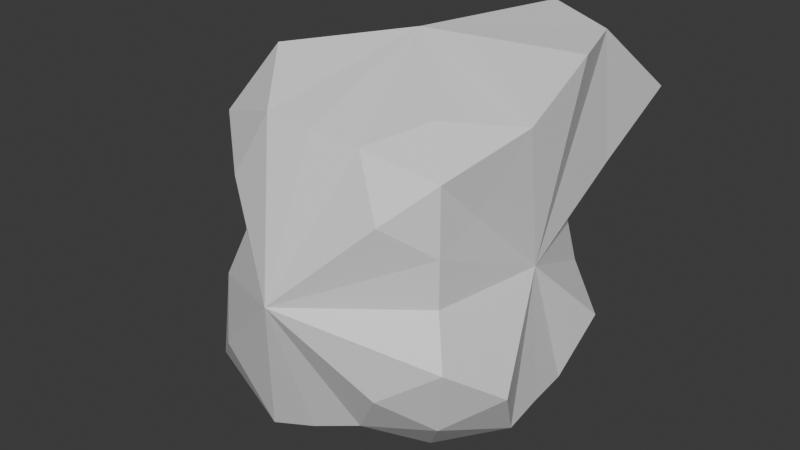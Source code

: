# Source: rock1.blend  (saved by Blender 4.3.32; exported with 4.5.12 LTS)
import bpy
from mathutils import Matrix  # noqa: F401  (used for matrix-valued properties, if any)

bpy.ops.wm.read_factory_settings(use_empty=True)
scene = bpy.context.scene
scene.name = 'Scene'

# ---- collections
col_collection = bpy.data.collections.new('Collection'); scene.collection.children.link(col_collection)

# ---- materials (node trees are filled in below, after node groups)
mat_material = bpy.data.materials.new('Material')
mat_material.alpha_threshold = 0.0
mat_material.roughness = 0.5
mat_material.line_color = (0.0, 0.0, 0.0, 1.0)

# ---- material node trees
mat_material.use_nodes = True; mat_material.node_tree.nodes.clear()
_N = mat_material.node_tree.nodes; _L = mat_material.node_tree.links
n0 = _N.new('ShaderNodeOutputMaterial'); n0.name = 'Material Output'; n0.location = (300, 300)
n1 = _N.new('ShaderNodeBsdfPrincipled'); n1.name = 'Principled BSDF'; n1.location = (10, 300)
n1.inputs[3].default_value = 1.45
_L.new(n1.outputs[0], n0.inputs[0])
n0.is_active_output = True

# ---- world
world_world = bpy.data.worlds.new('World'); scene.world = world_world
world_world.use_nodes = True; world_world.node_tree.nodes.clear()
_N = world_world.node_tree.nodes; _L = world_world.node_tree.links
n0 = _N.new('ShaderNodeOutputWorld'); n0.name = 'World Output'; n0.location = (300, 300)
n1 = _N.new('ShaderNodeBackground'); n1.name = 'Background'; n1.location = (10, 300)
n1.inputs[0].default_value = (0.05088, 0.05088, 0.05088, 1.0)
_L.new(n1.outputs[0], n0.inputs[0])
n0.is_active_output = True
world_world.color = (0.05088, 0.05088, 0.05088)
world_world.sun_shadow_jitter_overblur = 0.0

# ---- meshes
me_cube = bpy.data.meshes.new('Cube')
me_cube.from_pydata([(0.3241, 0.9897, 0.9897), (1.141, 0.3359, 1.518), (0.8684, 0.8684, 0.3391), (0.338, 0.8774, -0.8774), (0.793, 0.793, -0.3484), (1.006, 0.3221, -1.006), (1.073, -0.3034, 1.074), (0.3279, -0.959, 0.959), (0.8272, -0.8272, 0.3442), (0.9786, -0.9786, -0.3255), (0.3238, -0.9924, -0.9924), (1.05, -0.3167, -1.05), (-0.7601, 0.7601, 0.3524), (-0.8266, 0.3442, 0.8266), (-0.3328, 0.9194, 0.9194), (-0.8763, 0.8763, -0.3381), (-0.3502, 0.7786, -0.7786), (-0.8833, 0.3373, -0.8833), (-0.8407, -0.8407, 0.3425), (-0.3161, -1.055, 1.055), (-0.9906, -0.324, 0.9906), (-0.3025, -1.165, -1.165), (-0.9313, -0.9313, -0.3313), (-1.114, -0.3088, -1.114), (0.5635, 1.049, 0.5635), (0.6083, 0.6083, 1.544), (1.093, 0.5747, 0.5747), (0.5968, 0.5968, -1.179), (0.5247, 0.899, -0.5247), (1.109, 0.5788, -0.5788), (0.8618, -0.5151, 0.5151), (0.5688, -0.5688, 1.07), (0.5788, -1.109, 0.5788), (1.195, -0.601, -0.601), (0.5918, -1.159, -0.5918), (0.6077, -0.6077, -1.221), (-0.5562, 1.021, 0.5562), (-0.8763, 0.5188, 0.5188), (-0.5709, 0.5709, 1.078), (-1.091, 0.5741, -0.5741), (-0.5468, 0.9848, -0.5468), (-0.5316, 0.5316, -0.9258), (-1.083, -0.5722, 0.5722), (-0.5802, -1.114, 0.5802), (-0.6315, -0.6315, 1.313), (-0.6585, -0.6585, -1.418), (-0.615, -1.249, -0.615), (-1.225, -0.6089, -0.6089), (-4.29e-09, 0.8697, -0.8697), (-0.71, 0.71, 2.685e-09), (-5.24e-09, 0.9642, 0.9642), (0.7352, 0.7352, -1.619e-09), (1.024, 3.865e-08, -1.024), (1.22, 4.648e-09, 1.462), (0.8201, -0.8201, 1.072e-09), (-0.824, -4.911e-09, 0.824), (5.505e-09, -1.019, 1.019), (-0.9776, 1.397e-09, -0.9776), (5.094e-09, -1.093, -1.093), (-0.8294, -0.8294, -1.426e-08), (8.683e-09, 9.111e-09, -1.415), (-1.007, 1.339e-08, -1.432e-08), (-1.816e-08, -1.462, -1.925e-08), (5.165e-10, -9.085e-09, 1.39), (0.961, -1.396e-08, -1.409e-08), (1.241, 0.9234, 1.023), (0.8396, 0.8396, -0.8396), (0.8146, -0.8146, 0.8146), (0.8546, -0.8546, -0.8546), (-0.804, 0.804, 0.804), (-0.7365, 0.7365, -0.7365), (-0.8701, -0.8701, 0.8701), (-0.9779, -0.9779, -0.9779), (1.506e-08, 0.9785, -1.374e-08)], [], [(17, 41, 60, 57), (16, 48, 60, 41), (3, 27, 60, 48), (5, 52, 60, 27), (11, 35, 60, 52), (10, 58, 60, 35), (21, 45, 60, 58), (23, 57, 60, 45), (23, 47, 61, 57), (22, 59, 61, 47), (18, 42, 61, 59), (20, 55, 61, 42), (13, 37, 61, 55), (12, 49, 61, 37), (15, 39, 61, 49), (17, 57, 61, 39), (10, 34, 62, 58), (9, 54, 62, 34), (8, 32, 62, 54), (7, 56, 62, 32), (19, 43, 62, 56), (18, 59, 62, 43), (22, 46, 62, 59), (21, 58, 62, 46), (1, 25, 63, 53), (0, 50, 63, 25), (14, 38, 63, 50), (13, 55, 63, 38), (20, 44, 63, 55), (19, 56, 63, 44), (7, 31, 63, 56), (6, 53, 63, 31), (5, 29, 64, 52), (4, 51, 64, 29), (2, 26, 64, 51), (1, 53, 64, 26), (6, 30, 64, 53), (8, 54, 64, 30), (9, 33, 64, 54), (11, 52, 64, 33), (0, 25, 65, 24), (1, 26, 65, 25), (2, 24, 65, 26), (3, 28, 66, 27), (4, 29, 66, 28), (5, 27, 66, 29), (6, 31, 67, 30), (7, 32, 67, 31), (8, 30, 67, 32), (9, 34, 68, 33), (10, 35, 68, 34), (11, 33, 68, 35), (12, 37, 69, 36), (13, 38, 69, 37), (14, 36, 69, 38), (15, 40, 70, 39), (16, 41, 70, 40), (17, 39, 70, 41), (18, 43, 71, 42), (19, 44, 71, 43), (20, 42, 71, 44), (21, 46, 72, 45), (22, 47, 72, 46), (23, 45, 72, 47), (16, 40, 73, 48), (15, 49, 73, 40), (12, 36, 73, 49), (14, 50, 73, 36), (0, 24, 73, 50), (2, 51, 73, 24), (4, 28, 73, 51), (3, 48, 73, 28)])
_uv = me_cube.uv_layers.new(name='UVMap')
_uv.uv.foreach_set('vector', [0.125, 0.5818, 0.1659, 0.5409, 0.2496, 0.6256, 0.125, 0.625, 0.2068, 0.5, 0.25, 0.5, 0.2496, 0.6256, 0.1659, 0.5409, 0.2932, 0.5, 0.327, 0.5565, 0.2496, 0.6256, 0.25, 0.5, 0.375, 0.5807, 0.3755, 0.6251, 0.2496, 0.6256, 0.327, 0.5565, 0.375, 0.6682, 0.3341, 0.7091, 0.2496, 0.6256, 0.3755, 0.6251, 0.2932, 0.75, 0.25, 0.75, 0.2496, 0.6256, 0.3341, 0.7091, 0.2068, 0.75, 0.1659, 0.7091, 0.2496, 0.6256, 0.25, 0.75, 0.125, 0.6682, 0.125, 0.625, 0.2496, 0.6256, 0.1659, 0.7091, 0.375, 0.08178, 0.4159, 0.04089, 0.4999, 0.1251, 0.375, 0.125, 0.4568, 0.0, 0.5, 0.0, 0.4999, 0.1251, 0.4159, 0.04089, 0.5432, 0.0, 0.5841, 0.04089, 0.4999, 0.1251, 0.5, 0.0, 0.625, 0.08178, 0.625, 0.125, 0.4999, 0.1251, 0.5841, 0.04089, 0.625, 0.1682, 0.5855, 0.2188, 0.4999, 0.1251, 0.625, 0.125, 0.5432, 0.25, 0.4998, 0.2513, 0.4999, 0.1251, 0.5855, 0.2188, 0.4568, 0.25, 0.4159, 0.2091, 0.4999, 0.1251, 0.4998, 0.2513, 0.375, 0.1682, 0.375, 0.125, 0.4999, 0.1251, 0.4159, 0.2091, 0.375, 0.8318, 0.4315, 0.798, 0.5006, 0.8754, 0.375, 0.875, 0.4557, 0.75, 0.5001, 0.7495, 0.5006, 0.8754, 0.4315, 0.798, 0.5432, 0.75, 0.5841, 0.7909, 0.5006, 0.8754, 0.5001, 0.7495, 0.625, 0.8318, 0.625, 0.875, 0.5006, 0.8754, 0.5841, 0.7909, 0.625, 0.9182, 0.5841, 0.9591, 0.5006, 0.8754, 0.625, 0.875, 0.5432, 1.0, 0.5, 1.0, 0.5006, 0.8754, 0.5841, 0.9591, 0.4568, 1.0, 0.4159, 0.9591, 0.5006, 0.8754, 0.5, 1.0, 0.375, 0.9182, 0.375, 0.875, 0.5006, 0.8754, 0.4159, 0.9591, 0.625, 0.5818, 0.6659, 0.5409, 0.7504, 0.6244, 0.6245, 0.6249, 0.7068, 0.5, 0.75, 0.5, 0.7504, 0.6244, 0.6659, 0.5409, 0.7932, 0.5, 0.8341, 0.5409, 0.7504, 0.6244, 0.75, 0.5, 0.875, 0.5818, 0.875, 0.625, 0.7504, 0.6244, 0.8341, 0.5409, 0.875, 0.6682, 0.8341, 0.7091, 0.7504, 0.6244, 0.875, 0.625, 0.7932, 0.75, 0.75, 0.75, 0.7504, 0.6244, 0.8341, 0.7091, 0.7068, 0.75, 0.673, 0.6935, 0.7504, 0.6244, 0.75, 0.75, 0.625, 0.6693, 0.6245, 0.6249, 0.7504, 0.6244, 0.673, 0.6935, 0.375, 0.5807, 0.423, 0.5565, 0.5, 0.625, 0.3755, 0.6251, 0.4568, 0.5, 0.4999, 0.5005, 0.5, 0.625, 0.423, 0.5565, 0.5443, 0.5, 0.5685, 0.548, 0.5, 0.625, 0.4999, 0.5005, 0.625, 0.5818, 0.6245, 0.6249, 0.5, 0.625, 0.5685, 0.548, 0.625, 0.6693, 0.577, 0.6935, 0.5, 0.625, 0.6245, 0.6249, 0.5432, 0.75, 0.5001, 0.7495, 0.5, 0.625, 0.577, 0.6935, 0.4557, 0.75, 0.4315, 0.702, 0.5, 0.625, 0.5001, 0.7495, 0.375, 0.6682, 0.3755, 0.6251, 0.5, 0.625, 0.4315, 0.702, 0.625, 0.4182, 0.625, 0.5, 0.5921, 0.5, 0.5685, 0.452, 0.625, 0.5818, 0.5685, 0.548, 0.5921, 0.5, 0.625, 0.5, 0.5443, 0.5, 0.5685, 0.452, 0.5921, 0.5, 0.5685, 0.548, 0.2932, 0.5, 0.375, 0.5, 0.375, 0.5329, 0.327, 0.5565, 0.4568, 0.5, 0.423, 0.5565, 0.375, 0.5329, 0.375, 0.5, 0.375, 0.5807, 0.327, 0.5565, 0.375, 0.5329, 0.423, 0.5565, 0.625, 0.6693, 0.673, 0.6935, 0.625, 0.7171, 0.577, 0.6935, 0.7068, 0.75, 0.625, 0.75, 0.625, 0.7171, 0.673, 0.6935, 0.5432, 0.75, 0.577, 0.6935, 0.625, 0.7171, 0.625, 0.75, 0.4557, 0.75, 0.4315, 0.798, 0.4079, 0.75, 0.4315, 0.702, 0.375, 0.8318, 0.375, 0.75, 0.4079, 0.75, 0.4315, 0.798, 0.375, 0.6682, 0.4315, 0.702, 0.4079, 0.75, 0.375, 0.75, 0.5432, 0.25, 0.5855, 0.2188, 0.6532, 0.3066, 0.6682, 0.375, 0.625, 0.1682, 0.7091, 0.3341, 0.6532, 0.3066, 0.5855, 0.2188, 0.7932, 0.5, 0.6682, 0.375, 0.6532, 0.3066, 0.7091, 0.3341, 0.4568, 0.25, 0.4062, 0.3404, 0.3184, 0.3954, 0.2909, 0.4159, 0.375, 0.3318, 0.25, 0.4568, 0.3184, 0.3954, 0.4062, 0.3404, 0.125, 0.5818, 0.2909, 0.4159, 0.3184, 0.3954, 0.25, 0.4568, 0.5432, 0.0, 0.5841, 0.4591, 0.6811, 0.5288, 0.7091, 0.3341, 0.625, 0.9182, 0.75, 0.7932, 0.6811, 0.5288, 0.5841, 0.4591, 0.875, 0.6682, 0.7091, 0.3341, 0.6811, 0.5288, 0.75, 0.7932, 0.2068, 0.75, 0.3318, 0.875, 0.3462, 0.6106, 0.2909, 0.4159, 0.4568, 1.0, 0.4159, 0.5409, 0.3462, 0.6106, 0.3318, 0.875, 0.375, 0.08178, 0.2909, 0.4159, 0.3462, 0.6106, 0.4159, 0.5409, 0.375, 0.3318, 0.4062, 0.3404, 0.4992, 0.3763, 0.375, 0.375, 0.4568, 0.25, 0.4998, 0.2513, 0.4992, 0.3763, 0.4062, 0.3404, 0.5432, 0.25, 0.5841, 0.2909, 0.4992, 0.3763, 0.4998, 0.2513, 0.625, 0.3318, 0.625, 0.375, 0.4992, 0.3763, 0.5841, 0.2909, 0.625, 0.4182, 0.5685, 0.452, 0.4992, 0.3763, 0.625, 0.375, 0.5443, 0.5, 0.4999, 0.5005, 0.4992, 0.3763, 0.5685, 0.452, 0.4568, 0.5, 0.4159, 0.4591, 0.4992, 0.3763, 0.4999, 0.5005, 0.375, 0.4182, 0.375, 0.375, 0.4992, 0.3763, 0.4159, 0.4591])
me_cube.materials.append(mat_material)
me_cube.use_mirror_vertex_groups = False
me_cube.update()

# ---- objects
ob_cube = bpy.data.objects.new('Cube', me_cube)

# ---- transforms, parenting, visibility, modifiers, constraints
ob_cube.location = (0.0, 0.0, 0.0)
ob_cube.lock_rotations_4d = False
ob_cube.empty_display_type = 'ARROWS'
ob_cube.lineart.crease_threshold = 0.0

# ---- collection membership
col_collection.objects.link(ob_cube)

# ---- scene / render settings (as saved in the file)
scene.frame_start = 1; scene.frame_end = 250; scene.frame_set(1)
scene.render.engine = 'BLENDER_EEVEE_NEXT'
bpy.context.view_layer.update()

# ---- added for rendering (the .blend has no active camera and no usable light): camera, sun
cam_auto = bpy.data.cameras.new('AutoCamera')
cam_auto.lens = 50.0
cam_auto.sensor_width = 36.0
cam_auto.clip_end = 1000.0
ob_auto_camera = bpy.data.objects.new('AutoCamera', cam_auto)
scene.collection.objects.link(ob_auto_camera)
ob_auto_camera.location = (4.26471, -5.31451, 3.46876)
ob_auto_camera.rotation_euler = (1.09748, -7.21219e-08, 0.694738)
scene.camera = ob_auto_camera
light_auto_sun = bpy.data.lights.new('AutoSun', 'SUN')
light_auto_sun.energy = 3.0
light_auto_sun.angle = 0.0523599
ob_auto_sun = bpy.data.objects.new('AutoSun', light_auto_sun)
scene.collection.objects.link(ob_auto_sun)
ob_auto_sun.rotation_euler = (0.872665, 0.174533, 0.523599)
bpy.context.view_layer.update()

